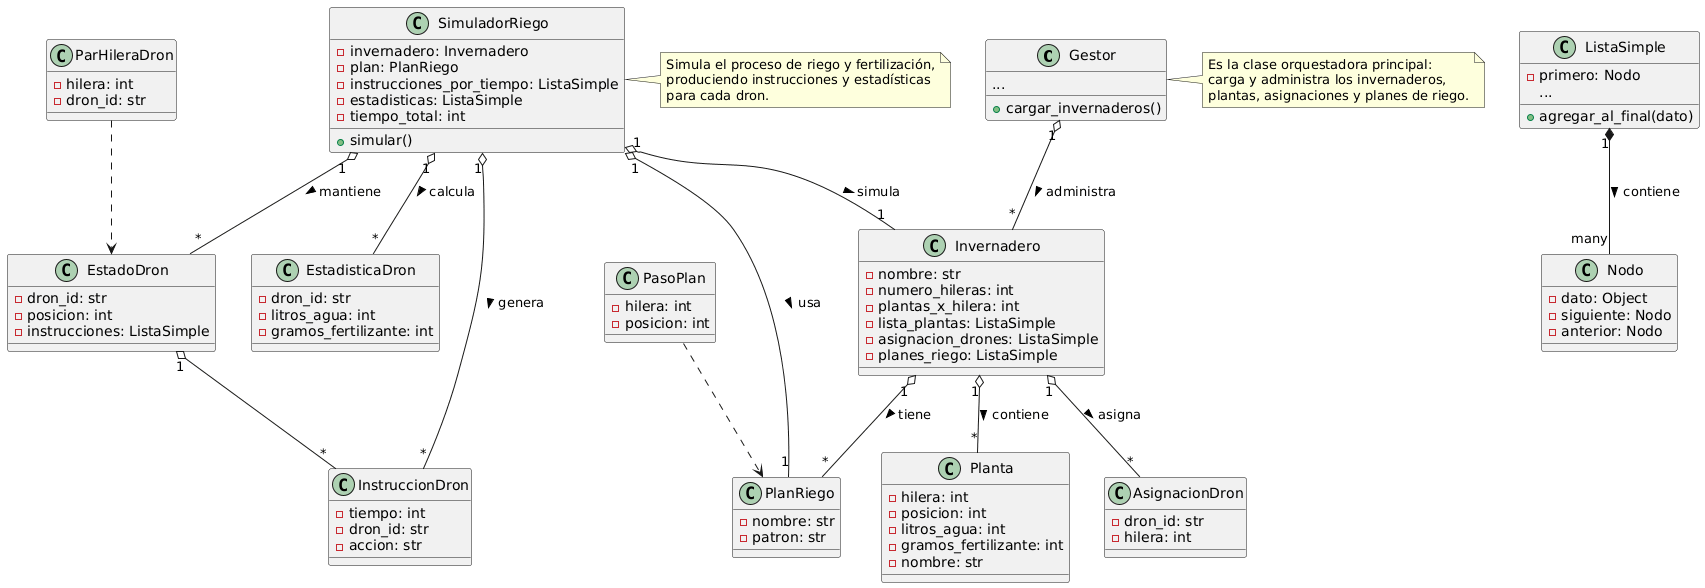

The diagram above was rendered by PlantUML. Its source (embedded in the PNG):
@startuml
' ========================
' Principales clases del sistema de riego automatizado
' ========================

class Gestor {
  +cargar_invernaderos()
  ...
}

class Invernadero {
  -nombre: str
  -numero_hileras: int
  -plantas_x_hilera: int
  -lista_plantas: ListaSimple
  -asignacion_drones: ListaSimple
  -planes_riego: ListaSimple
}

class Planta {
  -hilera: int
  -posicion: int
  -litros_agua: int
  -gramos_fertilizante: int
  -nombre: str
}

class AsignacionDron {
  -dron_id: str
  -hilera: int
}

class PlanRiego {
  -nombre: str
  -patron: str
}

class SimuladorRiego {
  -invernadero: Invernadero
  -plan: PlanRiego
  -instrucciones_por_tiempo: ListaSimple
  -estadisticas: ListaSimple
  -tiempo_total: int
  +simular()
}

class InstruccionDron {
  -tiempo: int
  -dron_id: str
  -accion: str
}

class EstadisticaDron {
  -dron_id: str
  -litros_agua: int
  -gramos_fertilizante: int
}

class EstadoDron {
  -dron_id: str
  -posicion: int
  -instrucciones: ListaSimple
}

class ParHileraDron {
  -hilera: int
  -dron_id: str
}

class PasoPlan {
  -hilera: int
  -posicion: int
}

class ListaSimple {
  -primero: Nodo
  +agregar_al_final(dato)
  ...
}

class Nodo {
  -dato: Object
  -siguiente: Nodo
  -anterior: Nodo
}

' ========================
' Relaciones de composición / agregación
' ========================

Gestor "1" o-- "*" Invernadero : administra >
Invernadero "1" o-- "*" Planta : contiene >
Invernadero "1" o-- "*" AsignacionDron : asigna >
Invernadero "1" o-- "*" PlanRiego : tiene >
SimuladorRiego "1" o-- "1" Invernadero : simula >
SimuladorRiego "1" o-- "1" PlanRiego : usa >
SimuladorRiego "1" o-- "*" InstruccionDron : genera >
SimuladorRiego "1" o-- "*" EstadisticaDron : calcula >
SimuladorRiego "1" o-- "*" EstadoDron : mantiene >

EstadoDron "1" o-- "*" InstruccionDron
ListaSimple "1" *-- "many" Nodo : contiene >

ParHileraDron ..> EstadoDron
PasoPlan ..> PlanRiego

' ========================
' Notas sobre la arquitectura
' ========================
note right of Gestor
  Es la clase orquestadora principal:
  carga y administra los invernaderos,
  plantas, asignaciones y planes de riego.
end note

note right of SimuladorRiego
  Simula el proceso de riego y fertilización,
  produciendo instrucciones y estadísticas
  para cada dron.
end note
@enduml